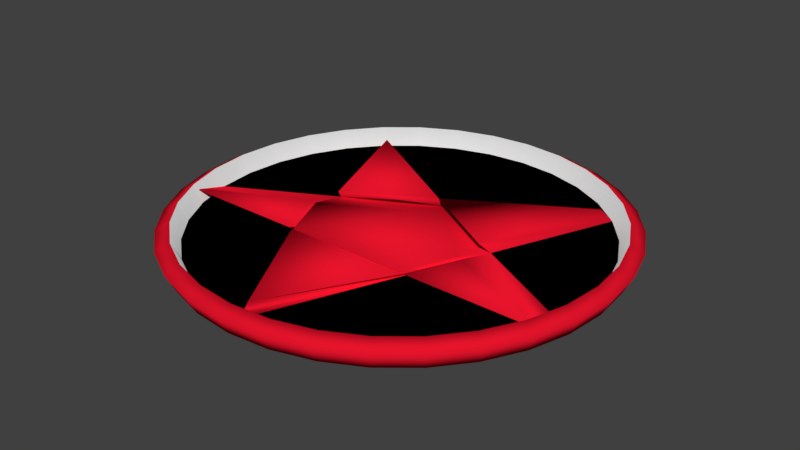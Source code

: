 # Source: game_penta.blend  (saved by Blender 2.79.0; exported with 4.5.12 LTS)
import bpy
from mathutils import Matrix  # noqa: F401  (used for matrix-valued properties, if any)

bpy.ops.wm.read_factory_settings(use_empty=True)
scene = bpy.context.scene
scene.name = 'Scene'

# ---- collections
col_collection_1 = bpy.data.collections.new('Collection 1'); scene.collection.children.link(col_collection_1)

# ---- materials (node trees are filled in below, after node groups)
mat_material_001 = bpy.data.materials.new('Material.001')
mat_material_001.alpha_threshold = 0.0
mat_material_001.use_transparent_shadow = False
mat_material_001.diffuse_color = (0.8, 0.007058, 0.0249, 1.0)
mat_material_001.roughness = 0.5
mat_material_002 = bpy.data.materials.new('Material.002')
mat_material_002.alpha_threshold = 0.0
mat_material_002.use_transparent_shadow = False
mat_material_002.diffuse_color = (0.0, 0.0, 0.0, 1.0)
mat_material_002.roughness = 0.5
mat_material_003 = bpy.data.materials.new('Material.003')
mat_material_003.alpha_threshold = 0.0
mat_material_003.use_transparent_shadow = False
mat_material_003.roughness = 0.5

# ---- material node trees

# ---- world
world_world = bpy.data.worlds.new('World'); scene.world = world_world
world_world.color = (0.05088, 0.05088, 0.05088)
world_world.use_sun_shadow = False
world_world.sun_shadow_jitter_overblur = 0.0
world_world.cycles.sampling_method = 'MANUAL'

# ---- meshes
me_circle = bpy.data.meshes.new('Circle')
me_circle.from_pydata([(0.0, 1.0, 0.0), (-0.1951, 0.9808, 0.0), (-0.3827, 0.9239, 0.0), (-0.5556, 0.8315, 0.0), (-0.7071, 0.7071, 0.0), (-0.8315, 0.5556, 0.0), (-0.9239, 0.3827, 0.0), (-0.9808, 0.1951, 0.0), (-1.0, 7.55e-08, 0.0), (-0.9808, -0.1951, 0.0), (-0.9239, -0.3827, 0.0), (-0.8315, -0.5556, 0.0), (-0.7071, -0.7071, 0.0), (-0.5556, -0.8315, 0.0), (-0.3827, -0.9239, 0.0), (-0.1951, -0.9808, 0.0), (3.258e-07, -1.0, 0.0), (0.1951, -0.9808, 0.0), (0.3827, -0.9239, 0.0), (0.5556, -0.8315, 0.0), (0.7071, -0.7071, 0.0), (0.8315, -0.5556, 0.0), (0.9239, -0.3827, 0.0), (0.9808, -0.1951, 0.0), (1.0, 9.656e-07, 0.0), (0.9808, 0.1951, 0.0), (0.9239, 0.3827, 0.0), (0.8315, 0.5556, 0.0), (0.7071, 0.7071, 0.0), (0.5556, 0.8315, 0.0), (0.3827, 0.9239, 0.0), (0.1951, 0.9808, 0.0), (-7.566e-09, 0.9363, 0.0336), (-0.1827, 0.9183, 0.0336), (-0.3583, 0.865, 0.0336), (-0.5202, 0.7785, 0.0336), (-0.6621, 0.6621, 0.0336), (-0.7785, 0.5202, 0.0336), (-0.865, 0.3583, 0.0336), (-0.9183, 0.1827, 0.0336), (-0.9363, 8.885e-08, 0.0336), (-0.9183, -0.1827, 0.0336), (-0.865, -0.3583, 0.0336), (-0.7785, -0.5202, 0.0336), (-0.6621, -0.6621, 0.0336), (-0.5202, -0.7785, 0.0336), (-0.3583, -0.865, 0.0336), (-0.1827, -0.9183, 0.0336), (2.975e-07, -0.9363, 0.0336), (0.1827, -0.9183, 0.0336), (0.3583, -0.865, 0.0336), (0.5202, -0.7785, 0.0336), (0.6621, -0.6621, 0.0336), (0.7785, -0.5202, 0.0336), (0.865, -0.3583, 0.0336), (0.9183, -0.1827, 0.0336), (0.9363, 9.222e-07, 0.0336), (0.9183, 0.1827, 0.0336), (0.865, 0.3583, 0.0336), (0.7785, 0.5202, 0.0336), (0.6621, 0.6621, 0.0336), (0.5202, 0.7785, 0.0336), (0.3583, 0.865, 0.0336), (0.1827, 0.9183, 0.0336), (-0.3122, -0.1827, 0.0336), (0.422, 0.0826, 0.0336), (-2.98e-07, 0.3082, 0.0336), (-0.422, 0.0826, 0.0336), (0.3122, -0.1827, 0.0336), (-0.4207, -0.1107, 0.08618), (-0.9154, -0.3574, 0.08618), (-0.3112, -0.3574, 0.08618), (-0.3926, -0.1107, 0.08618), (-0.2904, -0.3574, 0.08618), (0.2904, -0.3574, 0.08618), (0.3926, -0.1107, 0.08618), (-2.884e-07, 0.09912, 0.08618), (-0.3926, 0.03607, 0.08618), (-2.884e-07, 0.2701, 0.08618), (-0.6158, 0.6371, 0.08618), (-0.2904, -0.3677, 0.08618), (2.655e-07, -0.892, 0.08618), (0.2904, -0.3677, 0.08618), (0.3112, -0.3574, 0.08618), (0.9154, -0.3574, 0.08618), (0.4207, -0.1107, 0.08618), (0.3926, 0.03607, 0.08618), (0.6158, 0.6371, 0.08618), (-2.882e-07, 0.2701, 0.08618), (-0.2035, 1.023, 0.08247), (1.372e-09, 1.043, 0.08247), (-0.3992, 0.9637, 0.08247), (-0.5795, 0.8673, 0.08247), (-0.7375, 0.7375, 0.08247), (-0.8673, 0.5795, 0.08247), (-0.9637, 0.3992, 0.08247), (-1.023, 0.2035, 0.08247), (-1.043, 7.768e-08, 0.08247), (-1.023, -0.2035, 0.08247), (-0.9637, -0.3992, 0.08247), (-0.8673, -0.5795, 0.08247), (-0.7375, -0.7375, 0.08247), (-0.5795, -0.8673, 0.08247), (-0.3992, -0.9637, 0.08247), (-0.2035, -1.023, 0.08247), (3.412e-07, -1.043, 0.08247), (0.2035, -1.023, 0.08247), (0.3992, -0.9637, 0.08247), (0.5795, -0.8673, 0.08247), (0.7375, -0.7375, 0.08247), (0.8673, -0.5795, 0.08247), (0.9637, -0.3992, 0.08247), (1.023, -0.2035, 0.08247), (1.043, 1.006e-06, 0.08247), (1.023, 0.2035, 0.08247), (0.9637, 0.3992, 0.08247), (0.8673, 0.5795, 0.08247), (0.7375, 0.7375, 0.08247), (0.5795, 0.8673, 0.08247), (0.3992, 0.9637, 0.08247), (0.2035, 1.023, 0.08247), (-0.1905, 0.9578, 0.1175), (-6.519e-09, 0.9766, 0.1175), (-0.3737, 0.9022, 0.1175), (-0.5426, 0.812, 0.1175), (-0.6906, 0.6906, 0.1175), (-0.812, 0.5426, 0.1175), (-0.9022, 0.3737, 0.1175), (-0.9578, 0.1905, 0.1175), (-0.9766, 9.16e-08, 0.1175), (-0.9578, -0.1905, 0.1175), (-0.9022, -0.3737, 0.1175), (-0.812, -0.5426, 0.1175), (-0.6906, -0.6906, 0.1175), (-0.5426, -0.812, 0.1175), (-0.3737, -0.9022, 0.1175), (-0.1905, -0.9578, 0.1175), (3.117e-07, -0.9766, 0.1175), (0.1905, -0.9578, 0.1175), (0.3737, -0.9022, 0.1175), (0.5426, -0.812, 0.1175), (0.6906, -0.6906, 0.1175), (0.812, -0.5426, 0.1175), (0.9022, -0.3737, 0.1175), (0.9578, -0.1905, 0.1175), (0.9766, 9.609e-07, 0.1175), (0.9578, 0.1905, 0.1175), (0.9022, 0.3737, 0.1175), (0.812, 0.5426, 0.1175), (0.6906, 0.6906, 0.1175), (0.5426, 0.812, 0.1175), (0.3737, 0.9022, 0.1175), (0.1905, 0.9578, 0.1175)], [], [(1, 0, 31, 30, 29, 28, 27, 26, 25, 24, 23, 22, 21, 20, 19, 18, 17, 16, 15, 14, 13, 12, 11, 10, 9, 8, 7, 6, 5, 4, 3, 2), (33, 34, 35, 36, 66, 60, 61, 62, 63, 32), (7, 8, 97, 96), (34, 33, 121, 123), (60, 59, 148, 149), (6, 7, 96, 95), (33, 32, 122, 121), (59, 58, 147, 148), (5, 6, 95, 94), (31, 0, 90, 120), (58, 57, 146, 147), (4, 5, 94, 93), (30, 31, 120, 119), (57, 56, 145, 146), (3, 4, 93, 92), (29, 30, 119, 118), (56, 55, 144, 145), (2, 3, 92, 91), (28, 29, 118, 117), (55, 54, 143, 144), (1, 2, 91, 89), (27, 28, 117, 116), (54, 53, 142, 143), (0, 1, 89, 90), (26, 27, 116, 115), (53, 52, 141, 142), (25, 26, 115, 114), (52, 51, 140, 141), (24, 25, 114, 113), (51, 50, 139, 140), (23, 24, 113, 112), (50, 49, 138, 139), (22, 23, 112, 111), (49, 48, 137, 138), (69, 70, 71), (60, 65, 55, 56, 57, 58, 59), (55, 68, 48, 49, 50, 51, 52, 53, 54), (48, 64, 41, 42, 43, 44, 45, 46, 47), (41, 67, 36, 37, 38, 39, 40), (41, 70, 69, 67), (64, 71, 70, 41), (67, 69, 71, 64), (72, 73, 74, 75, 76), (64, 73, 72, 67), (68, 74, 73, 64), (65, 75, 74, 68), (66, 76, 75, 65), (67, 72, 76, 66), (77, 78, 79), (66, 78, 77, 67), (36, 79, 78, 66), (67, 77, 79, 36), (80, 81, 82), (48, 81, 80, 64), (68, 82, 81, 48), (64, 80, 82, 68), (83, 84, 85), (55, 84, 83, 68), (65, 85, 84, 55), (68, 83, 85, 65), (86, 87, 88), (60, 87, 86, 65), (66, 88, 87, 60), (65, 86, 88, 66), (112, 113, 145, 144), (99, 100, 132, 131), (113, 114, 146, 145), (100, 101, 133, 132), (114, 115, 147, 146), (101, 102, 134, 133), (115, 116, 148, 147), (102, 103, 135, 134), (90, 89, 121, 122), (116, 117, 149, 148), (103, 104, 136, 135), (89, 91, 123, 121), (117, 118, 150, 149), (104, 105, 137, 136), (91, 92, 124, 123), (118, 119, 151, 150), (105, 106, 138, 137), (92, 93, 125, 124), (119, 120, 152, 151), (106, 107, 139, 138), (93, 94, 126, 125), (120, 90, 122, 152), (107, 108, 140, 139), (94, 95, 127, 126), (108, 109, 141, 140), (95, 96, 128, 127), (109, 110, 142, 141), (96, 97, 129, 128), (110, 111, 143, 142), (97, 98, 130, 129), (111, 112, 144, 143), (98, 99, 131, 130), (61, 60, 149, 150), (35, 34, 123, 124), (8, 9, 98, 97), (62, 61, 150, 151), (36, 35, 124, 125), (9, 10, 99, 98), (63, 62, 151, 152), (37, 36, 125, 126), (10, 11, 100, 99), (32, 63, 152, 122), (38, 37, 126, 127), (11, 12, 101, 100), (39, 38, 127, 128), (12, 13, 102, 101), (40, 39, 128, 129), (13, 14, 103, 102), (41, 40, 129, 130), (14, 15, 104, 103), (42, 41, 130, 131), (15, 16, 105, 104), (43, 42, 131, 132), (16, 17, 106, 105), (44, 43, 132, 133), (17, 18, 107, 106), (45, 44, 133, 134), (18, 19, 108, 107), (46, 45, 134, 135), (19, 20, 109, 108), (47, 46, 135, 136), (20, 21, 110, 109), (48, 47, 136, 137), (21, 22, 111, 110)])
me_circle.polygons.foreach_set('use_smooth', [True] * 128)
me_circle.polygons.foreach_set('material_index', [0, 1, 0, 2, 2, 0, 2, 2, 0, 0, 2, 0, 0, 2, 0, 0, 2, 0, 0, 2, 0, 0, 2, 0, 0, 2, 0, 2, 0, 2, 0, 2, 0, 2, 0, 1, 1, 1, 1, 0, 0, 0, 0, 0, 0, 0, 0, 0, 0, 0, 0, 0, 0, 0, 0, 0, 0, 0, 0, 0, 0, 0, 0, 0, 0, 0, 0, 0, 0, 0, 0, 0, 0, 0, 0, 0, 0, 0, 0, 0, 0, 0, 0, 0, 0, 0, 0, 0, 0, 0, 0, 0, 0, 0, 0, 0, 2, 2, 0, 2, 2, 0, 2, 2, 0, 2, 2, 0, 2, 0, 2, 0, 2, 0, 2, 0, 2, 0, 2, 0, 2, 0, 2, 0, 2, 0, 2, 0])
me_circle.materials.append(mat_material_001)
me_circle.materials.append(mat_material_002)
me_circle.materials.append(mat_material_003)
me_circle.use_remesh_preserve_volume = False
me_circle.use_remesh_preserve_attributes = False
me_circle.use_mirror_vertex_groups = False
me_circle.update()

# ---- objects
ob_circle = bpy.data.objects.new('Circle', me_circle)

# ---- transforms, parenting, visibility, modifiers, constraints
ob_circle.location = (0.0, 0.0, 0.0)
ob_circle.lineart.crease_threshold = 0.0

# ---- collection membership
col_collection_1.objects.link(ob_circle)

# ---- scene / render settings (as saved in the file)
scene.frame_start = 1; scene.frame_end = 250; scene.frame_set(1)
scene.render.engine = 'BLENDER_EEVEE_NEXT'
scene.render.resolution_percentage = 50
scene.render.dither_intensity = 0.0
scene.cycles.use_denoising = False
scene.cycles.samples = 128
scene.cycles.sampling_pattern = 'TABULATED_SOBOL'
scene.cycles.use_adaptive_sampling = False
scene.cycles.use_light_tree = False
scene.cycles.blur_glossy = 0.0
scene.cycles.sample_clamp_indirect = 0.0
scene.view_settings.view_transform = 'Standard'
bpy.context.view_layer.update()

# ---- added for rendering (the .blend has no active camera and no usable light): camera, sun
cam_auto = bpy.data.cameras.new('AutoCamera')
cam_auto.lens = 50.0
cam_auto.sensor_width = 36.0
cam_auto.clip_end = 1000.0
ob_auto_camera = bpy.data.objects.new('AutoCamera', cam_auto)
scene.collection.objects.link(ob_auto_camera)
ob_auto_camera.location = (2.73175, -3.2781, 2.24416)
ob_auto_camera.rotation_euler = (1.09748, -7.21219e-08, 0.694738)
scene.camera = ob_auto_camera
light_auto_sun = bpy.data.lights.new('AutoSun', 'SUN')
light_auto_sun.energy = 3.0
light_auto_sun.angle = 0.0523599
ob_auto_sun = bpy.data.objects.new('AutoSun', light_auto_sun)
scene.collection.objects.link(ob_auto_sun)
ob_auto_sun.rotation_euler = (0.872665, 0.174533, 0.523599)
bpy.context.view_layer.update()
